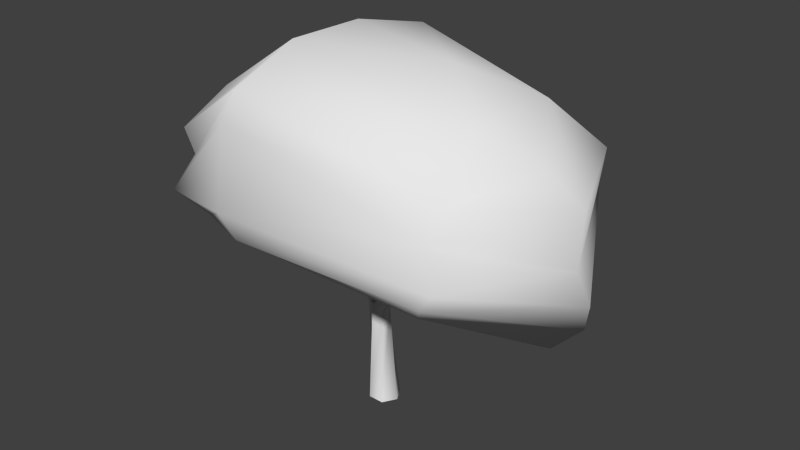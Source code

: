 # Source: Kukui_Tree.blend  (saved by Blender 2.60.0; exported with 4.5.12 LTS)
import bpy
from mathutils import Matrix  # noqa: F401  (used for matrix-valued properties, if any)

bpy.ops.wm.read_factory_settings(use_empty=True)
scene = bpy.context.scene
scene.name = 'Scene'

# ---- collections
col_collection_1 = bpy.data.collections.new('Collection 1'); scene.collection.children.link(col_collection_1)

# ---- materials (node trees are filled in below, after node groups)
mat_initialshadinggroup = bpy.data.materials.new('initialShadingGroup')
mat_initialshadinggroup.alpha_threshold = 0.0
mat_initialshadinggroup.use_transparent_shadow = False
mat_initialshadinggroup.roughness = 0.5
mat_initialshadinggroup.line_color = (0.0, 0.0, 0.0, 1.0)

# ---- material node trees

# ---- world
world_world = bpy.data.worlds.new('World'); scene.world = world_world
world_world.color = (0.05088, 0.05088, 0.05088)
world_world.use_sun_shadow = False
world_world.sun_shadow_jitter_overblur = 0.0
world_world.cycles.sampling_method = 'MANUAL'
world_world.cycles.sample_map_resolution = 256

# ---- meshes
me_ppipe1 = bpy.data.meshes.new('pPipe1')
me_ppipe1.from_pydata([(0.2077, 0.5343, -0.3411), (0.5031, 0.4734, -0.1705), (0.539, -3.05, 0.006324), (0.275, -3.05, -0.4636), (-0.08772, 0.3545, -0.1705), (-0.264, -3.05, -0.47), (-0.08772, 0.3545, 0.1705), (-0.539, -3.05, -0.006324), (0.2077, 0.5343, 0.3411), (-0.275, -3.05, 0.4636), (0.5031, 0.4734, 0.1705), (0.264, -3.05, 0.47), (1.24, 2.028, 0.02182), (1.344, 1.964, -0.1736), (1.344, 1.964, 0.1805), (1.458, 1.896, -0.02216), (-1.561, 2.149, -0.1434), (-1.474, 2.199, -0.00633), (-1.71, 2.084, 0.000738), (-1.611, 2.149, 0.1518), (1.858, 1.691, -0.05068), (1.091, 1.547, 1.303), (1.353, 2.097, -1.522), (-3.698, 1.451, -0.02666), (-2.366, 2.035, -1.32), (-2.81, 2.035, 1.328), (0.1156, 2.576, 0.01427), (-0.04384, 2.655, 1.316), (0.3095, 2.93, -1.421), (3.109, 1.466, -0.02994), (1.763, 1.281, 1.934), (2.376, 2.273, -2.163), (-4.949, 1.118, 0.004895), (-3.017, 2.21, -1.871), (-3.662, 1.965, 1.97), (0.8631, 2.887, -2.432), (0.3507, 2.864, 1.952), (4.185, 2.275, -0.008369), (2.939, 2.273, 2.59), (3.442, 3.328, -2.831), (-6.251, 1.351, 0.03772), (-3.695, 2.741, -2.88), (-4.102, 2.316, 2.638), (1.439, 3.194, -3.46), (0.8804, 3.454, 3.56), (5.432, 2.682, 0.008539), (3.637, 2.674, 2.937), (4.276, 3.611, -3.355), (-7.271, 2.384, 0.06345), (-4.226, 3.469, -3.517), (-4.662, 3.003, 3.161), (1.891, 3.921, -4.398), (1.083, 4.128, 4.61), (6.535, 3.767, 0.02683), (4.476, 3.379, 3.19), (5.179, 4.395, -3.921), (-7.378, 3.154, 0.09128), (-4.801, 4.228, -3.748), (-5.25, 3.937, 3.541), (2.379, 4.721, -4.598), (1.431, 5.892, 5.162), (5.716, 4.667, 0.01325), (3.883, 4.324, 3.247), (4.509, 5.637, -3.5), (-6.912, 4.094, 0.07062), (-4.374, 5.489, -3.542), (-5.43, 5.106, 3.56), (2.017, 7.627, -4.465), (1.173, 6.97, 5.074), (5.996, 5.484, 0.01789), (3.604, 6.859, 3.389), (4.738, 6.495, -3.644), (-6.996, 5.939, 0.07769), (-4.52, 6.341, -2.966), (-5.627, 6.341, 3.451), (1.781, 8.568, -4.068), (1.261, 7.884, 4.521), (4.533, 7.105, -0.006355), (3.53, 7.243, 1.746), (3.541, 7.902, -2.893), (-5.78, 6.832, 0.04079), (-4.244, 7.988, -1.127), (-4.631, 8.136, 1.701), (1.493, 9.537, -2.12), (0.7996, 8.997, 2.855), (0.9171, 9.73, -0.00995), (3.251, 8.548, -0.1212), (-2.553, 9.129, 0.1013)], [], [(0, 1, 2, 3), (4, 0, 3, 5), (6, 4, 5, 7), (8, 6, 7, 9), (10, 8, 9, 11), (1, 10, 11, 2), (0, 8, 12, 13), (8, 10, 14, 12), (10, 1, 15, 14), (1, 0, 13, 15), (0, 4, 16, 17), (4, 6, 18, 16), (6, 8, 19, 18), (8, 0, 17, 19), (14, 15, 20, 21), (15, 13, 22, 20), (16, 18, 23, 24), (18, 19, 25, 23), (26, 12, 14, 27), (13, 28, 22), (26, 17, 16, 28), (19, 27, 25), (27, 14, 21), (26, 27, 19, 17), (26, 28, 13, 12), (28, 16, 24), (21, 20, 29, 30), (20, 22, 31, 29), (24, 23, 32, 33), (23, 25, 34, 32), (22, 28, 35, 31), (27, 21, 30, 36), (28, 24, 33, 35), (25, 27, 36, 34), (30, 29, 37, 38), (29, 31, 39, 37), (33, 32, 40, 41), (32, 34, 42, 40), (31, 35, 43, 39), (36, 30, 38, 44), (35, 33, 41, 43), (34, 36, 44, 42), (38, 37, 45, 46), (37, 39, 47, 45), (41, 40, 48, 49), (40, 42, 50, 48), (39, 43, 51, 47), (44, 38, 46, 52), (43, 41, 49, 51), (42, 44, 52, 50), (46, 45, 53, 54), (45, 47, 55, 53), (49, 48, 56, 57), (48, 50, 58, 56), (47, 51, 59, 55), (52, 46, 54, 60), (51, 49, 57, 59), (50, 52, 60, 58), (54, 53, 61, 62), (53, 55, 63, 61), (57, 56, 64, 65), (56, 58, 66, 64), (55, 59, 67, 63), (60, 54, 62, 68), (59, 57, 65, 67), (58, 60, 68, 66), (62, 61, 69, 70), (61, 63, 71, 69), (65, 64, 72, 73), (64, 66, 74, 72), (63, 67, 75, 71), (68, 62, 70, 76), (67, 65, 73, 75), (66, 68, 76, 74), (70, 69, 77, 78), (69, 71, 79, 77), (73, 72, 80, 81), (72, 74, 82, 80), (71, 75, 83, 79), (76, 70, 78, 84), (75, 73, 81, 83), (74, 76, 84, 82), (85, 86, 79, 83), (84, 85, 87, 82), (77, 79, 86, 78), (82, 87, 81, 80), (78, 86, 85, 84), (87, 85, 83, 81)])
me_ppipe1.polygons.foreach_set('use_smooth', [True] * 88)
_uv = me_ppipe1.uv_layers.new(name='UVTex')
_uv.uv.foreach_set('vector', [0.1667, 0.5, 0.0, 0.5, 0.0, 0.25, 0.1667, 0.25, 0.3333, 0.5, 0.1667, 0.5, 0.1667, 0.25, 0.3333, 0.25, 0.5, 0.5, 0.3333, 0.5, 0.3333, 0.25, 0.5, 0.25, 0.6667, 0.5, 0.5, 0.5, 0.5, 0.25, 0.6667, 0.25, 0.8333, 0.5, 0.6667, 0.5, 0.6667, 0.25, 0.8333, 0.25, 1.0, 0.5, 0.8333, 0.5, 0.8333, 0.25, 1.0, 0.25, 0.1667, 0.5, 0.6667, 0.5, 0.6667, 0.5, 0.1667, 0.5, 0.6667, 0.5, 0.8333, 0.5, 0.8333, 0.5, 0.6667, 0.5, 0.8333, 0.5, 0.0, 0.5, 0.0, 0.5, 0.8333, 0.5, 0.0, 0.5, 0.1667, 0.5, 0.1667, 0.5, 0.0, 0.5, 0.1667, 0.5, 0.3333, 0.5, 0.3333, 0.5, 0.1667, 0.5, 0.3333, 0.5, 0.5, 0.5, 0.5, 0.5, 0.3333, 0.5, 0.5, 0.5, 0.6667, 0.5, 0.6667, 0.5, 0.5, 0.5, 0.6667, 0.5, 0.1667, 0.5, 0.1667, 0.5, 0.6667, 0.5, 0.8333, 0.5, 0.0, 0.5, 0.0, 0.5, 0.8333, 0.5, 0.0, 0.5, 0.1667, 0.5, 0.1667, 0.5, 0.0, 0.5, 0.3333, 0.5, 0.5, 0.5, 0.5, 0.5, 0.3333, 0.5, 0.5, 0.5, 0.6667, 0.5, 0.6667, 0.5, 0.5, 0.5, 0.0, 1.0, 0.0, 0.0, 0.0, 0.0, 1.0, 1.0, 0.0, 0.0, 0.0, 1.0, 0.0, 0.0, 0.0, 1.0, 0.0, 0.0, 0.0, 0.0, 1.0, 1.0, 0.0, 0.0, 0.0, 1.0, 0.0, 0.0, 1.0, 1.0, 0.0, 0.0, 1.0, 0.0, 1.0, 1.0, 0.0, 1.0, 0.0, 0.0, 1.0, 0.0, 1.0, 1.0, 0.0, 1.0, 0.0, 0.0, 1.0, 0.0, 1.0, 1.0, 0.0, 0.0, 1.0, 0.0, 0.0, 0.0, 1.0, 0.0, 1.0, 1.0, 0.0, 1.0, 0.0, 0.0, 1.0, 0.0, 1.0, 1.0, 0.0, 1.0, 0.0, 0.0, 1.0, 0.0, 1.0, 1.0, 0.0, 1.0, 0.0, 0.0, 1.0, 0.0, 1.0, 1.0, 0.0, 1.0, 0.0, 0.0, 1.0, 0.0, 1.0, 1.0, 0.0, 1.0, 0.0, 0.0, 1.0, 0.0, 1.0, 1.0, 0.0, 1.0, 0.0, 0.0, 1.0, 0.0, 1.0, 1.0, 0.0, 1.0, 0.0, 0.0, 1.0, 0.0, 1.0, 1.0, 0.0, 1.0, 0.0, 0.0, 1.0, 0.0, 1.0, 1.0, 0.0, 1.0, 0.0, 0.0, 1.0, 0.0, 1.0, 1.0, 0.0, 1.0, 0.0, 0.0, 1.0, 0.0, 1.0, 1.0, 0.0, 1.0, 0.0, 0.0, 1.0, 0.0, 1.0, 1.0, 0.0, 1.0, 0.0, 0.0, 1.0, 0.0, 1.0, 1.0, 0.0, 1.0, 0.0, 0.0, 1.0, 0.0, 1.0, 1.0, 0.0, 1.0, 0.0, 0.0, 1.0, 0.0, 1.0, 1.0, 0.0, 1.0, 0.0, 0.0, 1.0, 0.0, 1.0, 1.0, 0.0, 1.0, 0.0, 0.0, 1.0, 0.0, 1.0, 1.0, 0.0, 1.0, 0.0, 0.0, 1.0, 0.0, 1.0, 1.0, 0.0, 1.0, 0.0, 0.0, 1.0, 0.0, 1.0, 1.0, 0.0, 1.0, 0.0, 0.0, 1.0, 0.0, 1.0, 1.0, 0.0, 1.0, 0.0, 0.0, 1.0, 0.0, 1.0, 1.0, 0.0, 1.0, 0.0, 0.0, 1.0, 0.0, 1.0, 1.0, 0.0, 1.0, 0.0, 0.0, 1.0, 0.0, 1.0, 1.0, 0.0, 1.0, 0.0, 0.0, 1.0, 0.0, 1.0, 1.0, 0.0, 1.0, 0.0, 0.0, 1.0, 0.0, 1.0, 1.0, 0.0, 1.0, 0.0, 0.0, 1.0, 0.0, 1.0, 1.0, 0.0, 1.0, 0.0, 0.0, 1.0, 0.0, 1.0, 1.0, 0.0, 1.0, 0.0, 0.0, 1.0, 0.0, 1.0, 1.0, 0.0, 1.0, 0.0, 0.0, 1.0, 0.0, 1.0, 1.0, 0.0, 1.0, 0.0, 0.0, 1.0, 0.0, 1.0, 1.0, 0.0, 1.0, 0.0, 0.0, 1.0, 0.0, 1.0, 1.0, 0.0, 1.0, 0.0, 0.0, 1.0, 0.0, 1.0, 1.0, 0.0, 1.0, 0.0, 0.0, 1.0, 0.0, 1.0, 1.0, 0.0, 1.0, 0.0, 0.0, 1.0, 0.0, 1.0, 1.0, 0.0, 1.0, 0.0, 0.0, 1.0, 0.0, 1.0, 1.0, 0.0, 1.0, 0.0, 0.0, 1.0, 0.0, 1.0, 1.0, 0.0, 1.0, 0.0, 0.0, 1.0, 0.0, 1.0, 1.0, 0.0, 1.0, 0.0, 0.0, 1.0, 0.0, 1.0, 1.0, 0.0, 1.0, 0.0, 0.0, 1.0, 0.0, 1.0, 1.0, 0.0, 1.0, 0.0, 0.0, 1.0, 0.0, 1.0, 1.0, 0.0, 1.0, 0.0, 0.0, 1.0, 0.0, 1.0, 1.0, 0.0, 1.0, 0.0, 0.0, 1.0, 0.0, 1.0, 1.0, 0.0, 1.0, 0.0, 0.0, 1.0, 0.0, 1.0, 1.0, 0.0, 1.0, 0.0, 0.0, 1.0, 0.0, 1.0, 1.0, 0.0, 1.0, 0.0, 0.0, 1.0, 0.0, 1.0, 1.0, 0.0, 1.0, 0.0, 0.0, 1.0, 0.0, 1.0, 1.0, 0.0, 1.0, 0.0, 0.0, 1.0, 0.0, 1.0, 1.0, 0.0, 1.0, 0.0, 0.0, 1.0, 0.0, 1.0, 1.0, 0.0, 1.0, 0.0, 0.0, 1.0, 0.0, 1.0, 1.0, 0.0, 1.0, 0.0, 0.0, 1.0, 0.0, 1.0, 1.0, 0.0, 1.0, 0.0, 0.0, 1.0, 0.0, 1.0, 1.0, 0.0, 1.0, 0.0, 0.0, 1.0, 0.0, 1.0, 1.0, 0.0, 1.0, 0.0, 0.0, 1.0, 0.0, 1.0, 1.0, 0.0, 1.0, 0.0, 0.0, 1.0, 0.0, 1.0, 1.0, 0.0, 1.0, 0.0, 0.0, 1.0, 0.0, 1.0, 1.0, 0.0, 1.0, 0.0, 0.0, 1.0, 0.0, 1.0, 1.0, 0.0, 1.0, 0.0, 1.0, 0.0, 1.0, 0.0, 1.0, 0.0, 1.0, 0.0, 1.0, 0.0, 1.0, 0.0, 1.0, 0.0, 1.0, 0.0, 1.0, 0.0, 1.0, 0.0, 1.0, 0.0, 1.0, 0.0, 1.0, 0.0, 1.0, 0.0, 1.0, 0.0, 1.0, 0.0, 1.0, 0.0, 1.0, 0.0, 1.0, 0.0, 1.0, 0.0, 1.0, 0.0, 1.0, 0.0, 1.0, 0.0, 1.0])
me_ppipe1.materials.append(mat_initialshadinggroup)
me_ppipe1.use_remesh_preserve_volume = False
me_ppipe1.use_remesh_preserve_attributes = False
me_ppipe1.use_mirror_vertex_groups = False
me_ppipe1.update()

# ---- objects
ob_mesh = bpy.data.objects.new('Mesh', me_ppipe1)

# ---- transforms, parenting, visibility, modifiers, constraints
ob_mesh.location = (0.0, 0.0, 106.4)
ob_mesh.rotation_euler = (1.571, -0.0, 3.142)
ob_mesh.scale = (38.46, 38.46, 38.46)
ob_mesh.lineart.crease_threshold = 0.0

# ---- collection membership
col_collection_1.objects.link(ob_mesh)

# ---- scene / render settings (as saved in the file)
scene.frame_start = 1; scene.frame_end = 250; scene.frame_set(1)
scene.render.engine = 'BLENDER_EEVEE_NEXT'
scene.render.image_settings.color_mode = 'RGB'
scene.render.image_settings.compression = 90
scene.render.resolution_percentage = 50
scene.render.dither_intensity = 0.0
scene.render.bake_margin = 2
scene.render.bake_bias = 0.0
scene.cycles.use_denoising = False
scene.cycles.samples = 10
scene.cycles.sampling_pattern = 'TABULATED_SOBOL'
scene.cycles.light_sampling_threshold = 0.0
scene.cycles.use_adaptive_sampling = False
scene.cycles.use_light_tree = False
scene.cycles.blur_glossy = 0.0
scene.cycles.volume_bounces = 1
scene.cycles.pixel_filter_type = 'GAUSSIAN'
scene.cycles.sample_clamp_indirect = 0.0
scene.view_settings.view_transform = 'Standard'
bpy.context.view_layer.update()

# ---- added for rendering (the .blend has no active camera and no usable light): camera, sun
cam_auto = bpy.data.cameras.new('AutoCamera')
cam_auto.lens = 50.0
cam_auto.sensor_width = 36.0
cam_auto.clip_end = 13278.6
ob_auto_camera = bpy.data.objects.new('AutoCamera', cam_auto)
scene.collection.objects.link(ob_auto_camera)
ob_auto_camera.location = (772.83, -897.109, 840.175)
ob_auto_camera.rotation_euler = (1.09748, -7.21219e-08, 0.694738)
scene.camera = ob_auto_camera
light_auto_sun = bpy.data.lights.new('AutoSun', 'SUN')
light_auto_sun.energy = 3.0
light_auto_sun.angle = 0.0523599
ob_auto_sun = bpy.data.objects.new('AutoSun', light_auto_sun)
scene.collection.objects.link(ob_auto_sun)
ob_auto_sun.rotation_euler = (0.872665, 0.174533, 0.523599)
bpy.context.view_layer.update()
